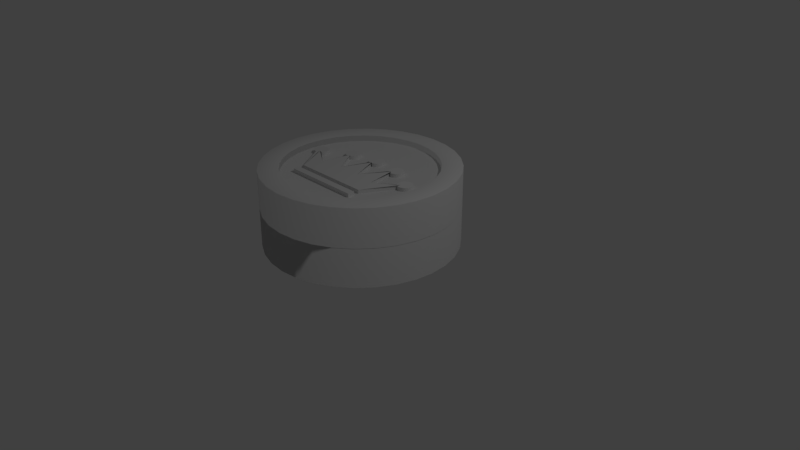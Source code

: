 # Source: CheckerKing.blend  (saved by Blender 2.78.0; exported with 4.5.12 LTS)
import bpy
from mathutils import Matrix  # noqa: F401  (used for matrix-valued properties, if any)

bpy.ops.wm.read_factory_settings(use_empty=True)
scene = bpy.context.scene
scene.name = 'Scene'

# ---- collections
col_collection_1 = bpy.data.collections.new('Collection 1'); scene.collection.children.link(col_collection_1)

# ---- world
world_world = bpy.data.worlds.new('World'); scene.world = world_world
world_world.color = (0.05088, 0.05088, 0.05088)
world_world.use_sun_shadow = False
world_world.sun_shadow_jitter_overblur = 0.0
world_world.cycles.sampling_method = 'MANUAL'

# ---- cameras
cam_camera = bpy.data.cameras.new('Camera')
cam_camera.clip_end = 100.0
cam_camera.lens = 35.0
cam_camera.sensor_width = 32.0
cam_camera.sensor_height = 18.0
cam_camera.ortho_scale = 7.314
cam_camera.dof.focus_distance = 0.0
cam_camera.dof.aperture_fstop = 128.0

# ---- lights
light_lamp = bpy.data.lights.new('Lamp', 'POINT')
light_lamp.transmission_factor = 0.0
light_lamp.cutoff_distance = 30.0
light_lamp.energy = 100.0
light_lamp.shadow_buffer_clip_start = 1.001
light_lamp.shadow_soft_size = 0.1
light_lamp.shadow_maximum_resolution = 0.006
light_lamp.use_absolute_resolution = True

# ---- meshes
me_cylinder = bpy.data.meshes.new('Cylinder')
me_cylinder.from_pydata([(-1.956e-07, 1.0, 2.013), (-1.956e-07, 1.0, 4.013), (0.1951, 0.9808, 2.013), (0.1951, 0.9808, 4.013), (0.3827, 0.9239, 2.013), (0.3827, 0.9239, 4.013), (0.5556, 0.8315, 2.013), (0.5556, 0.8315, 4.013), (0.7071, 0.7071, 2.013), (0.7071, 0.7071, 4.013), (0.8315, 0.5556, 2.013), (0.8315, 0.5556, 4.013), (0.9239, 0.3827, 2.013), (0.9239, 0.3827, 4.013), (0.9808, 0.1951, 2.013), (0.9808, 0.1951, 4.013), (1.0, -5.364e-07, 2.013), (1.0, -5.364e-07, 4.013), (0.9808, -0.1951, 2.013), (0.9808, -0.1951, 4.013), (0.9239, -0.3827, 2.013), (0.9239, -0.3827, 4.013), (0.8315, -0.5556, 2.013), (0.8315, -0.5556, 4.013), (0.7071, -0.7071, 2.013), (0.7071, -0.7071, 4.013), (0.5556, -0.8315, 2.013), (0.5556, -0.8315, 4.013), (0.3827, -0.9239, 2.013), (0.3827, -0.9239, 4.013), (0.1951, -0.9808, 2.013), (0.1951, -0.9808, 4.013), (-5.215e-07, -1.0, 2.013), (-5.215e-07, -1.0, 4.013), (-0.1951, -0.9808, 2.013), (-0.1951, -0.9808, 4.013), (-0.3827, -0.9239, 2.013), (-0.3827, -0.9239, 4.013), (-0.5556, -0.8315, 2.013), (-0.5556, -0.8315, 4.013), (-0.7071, -0.7071, 2.013), (-0.7071, -0.7071, 4.013), (-0.8315, -0.5556, 2.013), (-0.8315, -0.5556, 4.013), (-0.9239, -0.3827, 2.013), (-0.9239, -0.3827, 4.013), (-0.9808, -0.1951, 2.013), (-0.9808, -0.1951, 4.013), (-1.0, 3.502e-07, 2.013), (-1.0, 3.502e-07, 4.013), (-0.9808, 0.1951, 2.013), (-0.9808, 0.1951, 4.013), (-0.9239, 0.3827, 2.013), (-0.9239, 0.3827, 4.013), (-0.8315, 0.5556, 2.013), (-0.8315, 0.5556, 4.013), (-0.7071, 0.7071, 2.013), (-0.7071, 0.7071, 4.013), (-0.5556, 0.8315, 2.013), (-0.5556, 0.8315, 4.013), (-0.3827, 0.9239, 2.013), (-0.3827, 0.9239, 4.013), (-0.1951, 0.9808, 2.013), (-0.1951, 0.9808, 4.013), (0.1542, 0.7754, 4.013), (-1.709e-07, 0.7906, 4.013), (0.3026, 0.7304, 4.013), (0.4392, 0.6574, 4.013), (0.559, 0.559, 4.013), (0.6574, 0.4392, 4.013), (0.7304, 0.3026, 4.013), (0.7754, 0.1542, 4.013), (0.7906, -4.917e-07, 4.013), (0.7754, -0.1542, 4.013), (0.7304, -0.3026, 4.013), (0.6574, -0.4392, 4.013), (0.559, -0.559, 4.013), (0.4392, -0.6574, 4.013), (0.3026, -0.7304, 4.013), (0.1542, -0.7754, 4.013), (-4.284e-07, -0.7906, 4.013), (-0.1542, -0.7754, 4.013), (-0.3026, -0.7304, 4.013), (-0.4392, -0.6574, 4.013), (-0.559, -0.559, 4.013), (-0.6574, -0.4392, 4.013), (-0.7304, -0.3026, 4.013), (-0.7754, -0.1542, 4.013), (-0.7906, 2.086e-07, 4.013), (-0.7754, 0.1542, 4.013), (-0.7304, 0.3026, 4.013), (-0.6574, 0.4392, 4.013), (-0.559, 0.559, 4.013), (-0.4392, 0.6574, 4.013), (-0.3026, 0.7304, 4.013), (-0.1542, 0.7754, 4.013), (0.1542, 0.7754, 3.713), (-1.704e-07, 0.7906, 3.713), (0.3026, 0.7304, 3.713), (0.4392, 0.6574, 3.713), (0.559, 0.559, 3.713), (0.6574, 0.4392, 3.713), (0.7304, 0.3026, 3.713), (0.7754, 0.1542, 3.713), (0.7906, -4.917e-07, 3.713), (0.7754, -0.1542, 3.713), (0.7304, -0.3026, 3.713), (0.6574, -0.4392, 3.713), (0.559, -0.559, 3.713), (0.4392, -0.6574, 3.713), (0.3026, -0.7304, 3.713), (0.1542, -0.7754, 3.713), (-4.279e-07, -0.7906, 3.713), (-0.1542, -0.7754, 3.713), (-0.3026, -0.7304, 3.713), (-0.4392, -0.6574, 3.713), (-0.559, -0.559, 3.713), (-0.6574, -0.4392, 3.713), (-0.7304, -0.3026, 3.713), (-0.7754, -0.1542, 3.713), (-0.7906, 2.086e-07, 3.713), (-0.7754, 0.1542, 3.713), (-0.7304, 0.3026, 3.713), (-0.6574, 0.4392, 3.713), (-0.559, 0.559, 3.713), (-0.4392, 0.6574, 3.713), (-0.3026, 0.7304, 3.713), (-0.1542, 0.7754, 3.713), (-1.956e-07, 1.0, 2.013), (0.1951, 0.9808, 2.013), (0.3827, 0.9239, 2.013), (0.5556, 0.8315, 2.013), (0.7071, 0.7071, 2.013), (0.8315, 0.5556, 2.013), (0.9239, 0.3827, 2.013), (0.9808, 0.1951, 2.013), (1.0, -5.364e-07, 2.013), (0.9808, -0.1951, 2.013), (0.9239, -0.3827, 2.013), (0.8315, -0.5556, 2.013), (0.7071, -0.7071, 2.013), (0.5556, -0.8315, 2.013), (0.3827, -0.9239, 2.013), (0.1951, -0.9808, 2.013), (-5.215e-07, -1.0, 2.013), (-0.1951, -0.9808, 2.013), (-0.3827, -0.9239, 2.013), (-0.5556, -0.8315, 2.013), (-0.7071, -0.7071, 2.013), (-0.8315, -0.5556, 2.013), (-0.9239, -0.3827, 2.013), (-0.9808, -0.1951, 2.013), (-1.0, 3.502e-07, 2.013), (-0.9808, 0.1951, 2.013), (-0.9239, 0.3827, 2.013), (-0.8315, 0.5556, 2.013), (-0.7071, 0.7071, 2.013), (-0.5556, 0.8315, 2.013), (-0.3827, 0.9239, 2.013), (-0.1951, 0.9808, 2.013), (-1.816e-07, 0.8805, 2.013), (0.1718, 0.8636, 2.013), (0.337, 0.8135, 2.013), (0.4892, 0.7322, 2.013), (0.6226, 0.6226, 2.013), (0.7322, 0.4892, 2.013), (0.8135, 0.337, 2.013), (0.8636, 0.1718, 2.013), (0.8806, -5.141e-07, 2.013), (0.8636, -0.1718, 2.013), (0.8135, -0.337, 2.013), (0.7322, -0.4892, 2.013), (0.6226, -0.6226, 2.013), (0.4892, -0.7322, 2.013), (0.337, -0.8135, 2.013), (0.1718, -0.8636, 2.013), (-4.685e-07, -0.8806, 2.013), (-0.1718, -0.8636, 2.013), (-0.337, -0.8135, 2.013), (-0.4892, -0.7322, 2.013), (-0.6226, -0.6226, 2.013), (-0.7322, -0.4892, 2.013), (-0.8135, -0.337, 2.013), (-0.8636, -0.1718, 2.013), (-0.8806, 2.757e-07, 2.013), (-0.8636, 0.1718, 2.013), (-0.8135, 0.337, 2.013), (-0.7322, 0.4892, 2.013), (-0.6226, 0.6226, 2.013), (-0.4892, 0.7322, 2.013), (-0.337, 0.8135, 2.013), (-0.1718, 0.8636, 2.013), (-1.821e-07, 0.8805, 2.313), (0.1718, 0.8636, 2.313), (0.337, 0.8135, 2.313), (0.4892, 0.7322, 2.313), (0.6226, 0.6226, 2.313), (0.7322, 0.4892, 2.313), (0.8135, 0.337, 2.313), (0.8636, 0.1718, 2.313), (0.8806, -5.141e-07, 2.313), (0.8636, -0.1718, 2.313), (0.8135, -0.337, 2.313), (0.7322, -0.4892, 2.313), (0.6226, -0.6226, 2.313), (0.4892, -0.7322, 2.313), (0.337, -0.8135, 2.313), (0.1718, -0.8636, 2.313), (-4.689e-07, -0.8806, 2.313), (-0.1718, -0.8636, 2.313), (-0.337, -0.8135, 2.313), (-0.4892, -0.7322, 2.313), (-0.6226, -0.6226, 2.313), (-0.7322, -0.4892, 2.313), (-0.8135, -0.337, 2.313), (-0.8636, -0.1718, 2.313), (-0.8806, 2.757e-07, 2.313), (-0.8636, 0.1718, 2.313), (-0.8135, 0.337, 2.313), (-0.7322, 0.4892, 2.313), (-0.6226, 0.6226, 2.313), (-0.4892, 0.7322, 2.313), (-0.337, 0.8135, 2.313), (-0.1718, 0.8636, 2.313), (-9.546e-08, 1.0, -9.537e-07), (-9.546e-08, 1.0, 2.0), (0.1951, 0.9808, -9.537e-07), (0.1951, 0.9808, 2.0), (0.3827, 0.9239, -9.537e-07), (0.3827, 0.9239, 2.0), (0.5556, 0.8315, -9.537e-07), (0.5556, 0.8315, 2.0), (0.7071, 0.7071, -9.537e-07), (0.7071, 0.7071, 2.0), (0.8315, 0.5556, -9.537e-07), (0.8315, 0.5556, 2.0), (0.9239, 0.3827, -9.537e-07), (0.9239, 0.3827, 2.0), (0.9808, 0.1951, -9.537e-07), (0.9808, 0.1951, 2.0), (1.0, -2.384e-07, -9.537e-07), (1.0, -2.384e-07, 2.0), (0.9808, -0.1951, -9.537e-07), (0.9808, -0.1951, 2.0), (0.9239, -0.3827, -9.537e-07), (0.9239, -0.3827, 2.0), (0.8315, -0.5556, -9.537e-07), (0.8315, -0.5556, 2.0), (0.7071, -0.7071, -9.537e-07), (0.7071, -0.7071, 2.0), (0.5556, -0.8315, -9.537e-07), (0.5556, -0.8315, 2.0), (0.3827, -0.9239, -9.537e-07), (0.3827, -0.9239, 2.0), (0.1951, -0.9808, -9.537e-07), (0.1951, -0.9808, 2.0), (-4.214e-07, -1.0, -9.537e-07), (-4.214e-07, -1.0, 2.0), (-0.1951, -0.9808, -9.537e-07), (-0.1951, -0.9808, 2.0), (-0.3827, -0.9239, -9.537e-07), (-0.3827, -0.9239, 2.0), (-0.5556, -0.8315, -9.537e-07), (-0.5556, -0.8315, 2.0), (-0.7071, -0.7071, -9.537e-07), (-0.7071, -0.7071, 2.0), (-0.8315, -0.5556, -9.537e-07), (-0.8315, -0.5556, 2.0), (-0.9239, -0.3827, -9.537e-07), (-0.9239, -0.3827, 2.0), (-0.9808, -0.1951, -9.537e-07), (-0.9808, -0.1951, 2.0), (-1.0, 6.557e-07, -9.537e-07), (-1.0, 6.557e-07, 2.0), (-0.9808, 0.1951, -9.537e-07), (-0.9808, 0.1951, 2.0), (-0.9239, 0.3827, -9.537e-07), (-0.9239, 0.3827, 2.0), (-0.8315, 0.5556, -9.537e-07), (-0.8315, 0.5556, 2.0), (-0.7071, 0.7071, -9.537e-07), (-0.7071, 0.7071, 2.0), (-0.5556, 0.8315, -9.537e-07), (-0.5556, 0.8315, 2.0), (-0.3827, 0.9239, -9.537e-07), (-0.3827, 0.9239, 2.0), (-0.1951, 0.9808, -9.537e-07), (-0.1951, 0.9808, 2.0), (0.1542, 0.7754, 2.0), (-7.078e-08, 0.7906, 2.0), (0.3026, 0.7304, 2.0), (0.4392, 0.6574, 2.0), (0.559, 0.559, 2.0), (0.6574, 0.4392, 2.0), (0.7304, 0.3026, 2.0), (0.7754, 0.1542, 2.0), (0.7906, -1.937e-07, 2.0), (0.7754, -0.1542, 2.0), (0.7304, -0.3026, 2.0), (0.6574, -0.4392, 2.0), (0.559, -0.559, 2.0), (0.4392, -0.6574, 2.0), (0.3026, -0.7304, 2.0), (0.1542, -0.7754, 2.0), (-3.283e-07, -0.7906, 2.0), (-0.1542, -0.7754, 2.0), (-0.3026, -0.7304, 2.0), (-0.4392, -0.6574, 2.0), (-0.559, -0.559, 2.0), (-0.6574, -0.4392, 2.0), (-0.7304, -0.3026, 2.0), (-0.7754, -0.1542, 2.0), (-0.7906, 5.066e-07, 2.0), (-0.7754, 0.1542, 2.0), (-0.7304, 0.3026, 2.0), (-0.6574, 0.4392, 2.0), (-0.559, 0.559, 2.0), (-0.4392, 0.6574, 2.0), (-0.3026, 0.7304, 2.0), (-0.1542, 0.7754, 2.0), (0.1542, 0.7754, 1.7), (-6.985e-08, 0.7906, 1.7), (0.3026, 0.7304, 1.7), (0.4392, 0.6574, 1.7), (0.559, 0.559, 1.7), (0.6574, 0.4392, 1.7), (0.7304, 0.3026, 1.7), (0.7754, 0.1542, 1.7), (0.7906, -1.937e-07, 1.7), (0.7754, -0.1542, 1.7), (0.7304, -0.3026, 1.7), (0.6574, -0.4392, 1.7), (0.559, -0.559, 1.7), (0.4392, -0.6574, 1.7), (0.3026, -0.7304, 1.7), (0.1542, -0.7754, 1.7), (-3.278e-07, -0.7906, 1.7), (-0.1542, -0.7754, 1.7), (-0.3026, -0.7304, 1.7), (-0.4392, -0.6574, 1.7), (-0.559, -0.559, 1.7), (-0.6574, -0.4392, 1.7), (-0.7304, -0.3026, 1.7), (-0.7754, -0.1542, 1.7), (-0.7906, 5.066e-07, 1.7), (-0.7754, 0.1542, 1.7), (-0.7304, 0.3026, 1.7), (-0.6574, 0.4392, 1.7), (-0.559, 0.559, 1.7), (-0.4392, 0.6574, 1.7), (-0.3026, 0.7304, 1.7), (-0.1542, 0.7754, 1.7), (-9.546e-08, 1.0, -9.537e-07), (0.1951, 0.9808, -9.537e-07), (0.3827, 0.9239, -9.537e-07), (0.5556, 0.8315, -9.537e-07), (0.7071, 0.7071, -9.537e-07), (0.8315, 0.5556, -9.537e-07), (0.9239, 0.3827, -9.537e-07), (0.9808, 0.1951, -9.537e-07), (1.0, -2.384e-07, -9.537e-07), (0.9808, -0.1951, -9.537e-07), (0.9239, -0.3827, -9.537e-07), (0.8315, -0.5556, -9.537e-07), (0.7071, -0.7071, -9.537e-07), (0.5556, -0.8315, -9.537e-07), (0.3827, -0.9239, -9.537e-07), (0.1951, -0.9808, -9.537e-07), (-4.214e-07, -1.0, -9.537e-07), (-0.1951, -0.9808, -9.537e-07), (-0.3827, -0.9239, -9.537e-07), (-0.5556, -0.8315, -9.537e-07), (-0.7071, -0.7071, -9.537e-07), (-0.8315, -0.5556, -9.537e-07), (-0.9239, -0.3827, -9.537e-07), (-0.9808, -0.1951, -9.537e-07), (-1.0, 6.557e-07, -9.537e-07), (-0.9808, 0.1951, -9.537e-07), (-0.9239, 0.3827, -9.537e-07), (-0.8315, 0.5556, -9.537e-07), (-0.7071, 0.7071, -9.537e-07), (-0.5556, 0.8315, -9.537e-07), (-0.3827, 0.9239, -9.537e-07), (-0.1951, 0.9808, -9.537e-07), (-8.149e-08, 0.8806, -9.537e-07), (0.1718, 0.8636, -9.537e-07), (0.337, 0.8135, -9.537e-07), (0.4892, 0.7322, -9.537e-07), (0.6226, 0.6226, -9.537e-07), (0.7322, 0.4892, -9.537e-07), (0.8135, 0.337, -9.537e-07), (0.8636, 0.1718, -9.537e-07), (0.8806, -2.161e-07, -9.537e-07), (0.8636, -0.1718, -9.537e-07), (0.8135, -0.337, -9.537e-07), (0.7322, -0.4892, -9.537e-07), (0.6226, -0.6226, -9.537e-07), (0.4892, -0.7322, -9.537e-07), (0.337, -0.8135, -9.537e-07), (0.1718, -0.8636, -9.537e-07), (-3.683e-07, -0.8806, -9.537e-07), (-0.1718, -0.8636, -9.537e-07), (-0.337, -0.8135, -9.537e-07), (-0.4892, -0.7322, -9.537e-07), (-0.6226, -0.6226, -9.537e-07), (-0.7322, -0.4892, -9.537e-07), (-0.8135, -0.337, -9.537e-07), (-0.8636, -0.1718, -9.537e-07), (-0.8806, 5.737e-07, -9.537e-07), (-0.8636, 0.1718, -9.537e-07), (-0.8135, 0.337, -9.537e-07), (-0.7322, 0.4892, -9.537e-07), (-0.6226, 0.6226, -9.537e-07), (-0.4892, 0.7322, -9.537e-07), (-0.337, 0.8135, -9.537e-07), (-0.1718, 0.8636, -9.537e-07), (-8.196e-08, 0.8806, 0.3), (0.1718, 0.8636, 0.3), (0.337, 0.8135, 0.3), (0.4892, 0.7322, 0.3), (0.6226, 0.6226, 0.3), (0.7322, 0.4892, 0.3), (0.8135, 0.337, 0.3), (0.8636, 0.1718, 0.3), (0.8806, -2.161e-07, 0.3), (0.8636, -0.1718, 0.3), (0.8135, -0.337, 0.3), (0.7322, -0.4892, 0.3), (0.6226, -0.6226, 0.3), (0.4892, -0.7322, 0.3), (0.337, -0.8135, 0.3), (0.1718, -0.8636, 0.3), (-3.688e-07, -0.8806, 0.3), (-0.1718, -0.8636, 0.3), (-0.337, -0.8135, 0.3), (-0.4892, -0.7322, 0.3), (-0.6226, -0.6226, 0.3), (-0.7322, -0.4892, 0.3), (-0.8135, -0.337, 0.3), (-0.8636, -0.1718, 0.3), (-0.8806, 5.737e-07, 0.3), (-0.8636, 0.1718, 0.3), (-0.8135, 0.337, 0.3), (-0.7322, 0.4892, 0.3), (-0.6226, 0.6226, 0.3), (-0.4892, 0.7322, 0.3), (-0.337, 0.8135, 0.3), (-0.1718, 0.8636, 0.3), (-0.4032, -0.384, 3.51), (-0.5902, -0.0321, 3.51), (-0.3556, -0.1861, 3.51), (-0.2969, 0.1255, 3.51), (-0.121, -0.1494, 3.51), (-0.000384, 0.144, 3.51), (0.4081, -0.384, 3.51), (0.5951, -0.0321, 3.51), (0.3604, -0.1861, 3.51), (0.3018, 0.1255, 3.51), (0.1258, -0.1494, 3.51), (-0.000384, 0.286, 3.51), (-0.01557, 0.2846, 3.51), (-0.03017, 0.2801, 3.51), (-0.04362, 0.2729, 3.51), (-0.05541, 0.2633, 3.51), (-0.06509, 0.2515, 3.51), (-0.07228, 0.238, 3.51), (-0.07671, 0.2234, 3.51), (-0.07821, 0.2082, 3.51), (-0.07671, 0.193, 3.51), (-0.07228, 0.1784, 3.51), (-0.06509, 0.165, 3.51), (-0.05541, 0.1532, 3.51), (-0.04362, 0.1435, 3.51), (-0.03017, 0.1363, 3.51), (-0.01557, 0.1319, 3.51), (-0.000384, 0.1304, 3.51), (0.0148, 0.1319, 3.51), (0.0294, 0.1363, 3.51), (0.04285, 0.1435, 3.51), (0.05464, 0.1532, 3.51), (0.06432, 0.165, 3.51), (0.07151, 0.1784, 3.51), (0.07594, 0.193, 3.51), (0.07744, 0.2082, 3.51), (0.07594, 0.2234, 3.51), (0.07151, 0.238, 3.51), (0.06432, 0.2515, 3.51), (0.05464, 0.2633, 3.51), (0.04285, 0.2729, 3.51), (0.0294, 0.2801, 3.51), (0.0148, 0.2846, 3.51), (0.32, 0.2504, 3.51), (0.3049, 0.2489, 3.51), (0.2903, 0.2445, 3.51), (0.2768, 0.2373, 3.51), (0.265, 0.2276, 3.51), (0.2553, 0.2159, 3.51), (0.2481, 0.2024, 3.51), (0.2437, 0.1878, 3.51), (0.2422, 0.1726, 3.51), (0.2437, 0.1574, 3.51), (0.2481, 0.1428, 3.51), (0.2553, 0.1294, 3.51), (0.265, 0.1176, 3.51), (0.2768, 0.1079, 3.51), (0.2903, 0.1007, 3.51), (0.3049, 0.09629, 3.51), (0.32, 0.0948, 3.51), (0.3352, 0.09629, 3.51), (0.3498, 0.1007, 3.51), (0.3633, 0.1079, 3.51), (0.3751, 0.1176, 3.51), (0.3848, 0.1294, 3.51), (0.3919, 0.1428, 3.51), (0.3964, 0.1574, 3.51), (0.3979, 0.1726, 3.51), (0.3964, 0.1878, 3.51), (0.3919, 0.2024, 3.51), (0.3848, 0.2159, 3.51), (0.3751, 0.2276, 3.51), (0.3633, 0.2373, 3.51), (0.3498, 0.2445, 3.51), (0.3352, 0.2489, 3.51), (-0.3049, 0.2468, 3.51), (-0.32, 0.2453, 3.51), (-0.3346, 0.2408, 3.51), (-0.3481, 0.2336, 3.51), (-0.3599, 0.224, 3.51), (-0.3696, 0.2122, 3.51), (-0.3768, 0.1987, 3.51), (-0.3812, 0.1841, 3.51), (-0.3827, 0.1689, 3.51), (-0.3812, 0.1538, 3.51), (-0.3768, 0.1392, 3.51), (-0.3696, 0.1257, 3.51), (-0.3599, 0.1139, 3.51), (-0.3481, 0.1042, 3.51), (-0.3346, 0.09704, 3.51), (-0.32, 0.09261, 3.51), (-0.3049, 0.09111, 3.51), (-0.2897, 0.09261, 3.51), (-0.2751, 0.09704, 3.51), (-0.2616, 0.1042, 3.51), (-0.2498, 0.1139, 3.51), (-0.2401, 0.1257, 3.51), (-0.233, 0.1392, 3.51), (-0.2285, 0.1538, 3.51), (-0.227, 0.1689, 3.51), (-0.2285, 0.1841, 3.51), (-0.233, 0.1987, 3.51), (-0.2401, 0.2122, 3.51), (-0.2498, 0.224, 3.51), (-0.2616, 0.2336, 3.51), (-0.2751, 0.2408, 3.51), (-0.2897, 0.2453, 3.51), (-0.6103, 0.08765, 3.51), (-0.6255, 0.08615, 3.51), (-0.6401, 0.08173, 3.51), (-0.6536, 0.07453, 3.51), (-0.6654, 0.06486, 3.51), (-0.6751, 0.05306, 3.51), (-0.6822, 0.03961, 3.51), (-0.6867, 0.02501, 3.51), (-0.6882, 0.009827, 3.51), (-0.6867, -0.005355, 3.51), (-0.6822, -0.01995, 3.51), (-0.6751, -0.03341, 3.51), (-0.6654, -0.0452, 3.51), (-0.6536, -0.05488, 3.51), (-0.6401, -0.06207, 3.51), (-0.6255, -0.0665, 3.51), (-0.6103, -0.068, 3.51), (-0.5952, -0.0665, 3.51), (-0.5806, -0.06207, 3.51), (-0.5671, -0.05488, 3.51), (-0.5553, -0.0452, 3.51), (-0.5456, -0.03341, 3.51), (-0.5384, -0.01995, 3.51), (-0.534, -0.005355, 3.51), (-0.5325, 0.009828, 3.51), (-0.534, 0.02501, 3.51), (-0.5384, 0.03961, 3.51), (-0.5456, 0.05306, 3.51), (-0.5553, 0.06486, 3.51), (-0.5671, 0.07453, 3.51), (-0.5806, 0.08173, 3.51), (-0.5952, 0.08615, 3.51), (0.618, 0.08553, 3.51), (0.6028, 0.08403, 3.51), (0.5882, 0.0796, 3.51), (0.5747, 0.07241, 3.51), (0.563, 0.06273, 3.51), (0.5533, 0.05094, 3.51), (0.5461, 0.03749, 3.51), (0.5417, 0.02289, 3.51), (0.5402, 0.007706, 3.51), (0.5417, -0.007476, 3.51), (0.5461, -0.02208, 3.51), (0.5533, -0.03553, 3.51), (0.563, -0.04732, 3.51), (0.5747, -0.057, 3.51), (0.5882, -0.06419, 3.51), (0.6028, -0.06862, 3.51), (0.618, -0.07012, 3.51), (0.6332, -0.06862, 3.51), (0.6478, -0.06419, 3.51), (0.6612, -0.057, 3.51), (0.673, -0.04732, 3.51), (0.6827, -0.03553, 3.51), (0.6899, -0.02208, 3.51), (0.6943, -0.007476, 3.51), (0.6958, 0.007706, 3.51), (0.6943, 0.02289, 3.51), (0.6899, 0.03749, 3.51), (0.6827, 0.05094, 3.51), (0.673, 0.06273, 3.51), (0.6612, 0.07241, 3.51), (0.6478, 0.0796, 3.51), (0.6332, 0.08403, 3.51), (-0.4032, -0.5056, 3.51), (0.4081, -0.5056, 3.51), (0.4081, -0.4355, 3.51), (-0.4032, -0.4355, 3.51), (-0.4032, -0.384, 3.91), (-0.5902, -0.0321, 3.91), (-0.3556, -0.1861, 3.91), (-0.2969, 0.1255, 3.91), (-0.121, -0.1494, 3.91), (-0.000384, 0.144, 3.91), (0.4081, -0.384, 3.91), (0.5951, -0.0321, 3.91), (0.3604, -0.1861, 3.91), (0.3018, 0.1255, 3.91), (0.1258, -0.1494, 3.91), (-0.000384, 0.286, 3.91), (-0.01557, 0.2846, 3.91), (-0.03017, 0.2801, 3.91), (-0.04362, 0.2729, 3.91), (-0.05541, 0.2633, 3.91), (-0.06509, 0.2515, 3.91), (-0.07228, 0.238, 3.91), (-0.07671, 0.2234, 3.91), (-0.07821, 0.2082, 3.91), (-0.07671, 0.193, 3.91), (-0.07228, 0.1784, 3.91), (-0.06509, 0.165, 3.91), (-0.05541, 0.1532, 3.91), (-0.04362, 0.1435, 3.91), (-0.03017, 0.1363, 3.91), (-0.01557, 0.1319, 3.91), (-0.000384, 0.1304, 3.91), (0.0148, 0.1319, 3.91), (0.0294, 0.1363, 3.91), (0.04285, 0.1435, 3.91), (0.05464, 0.1532, 3.91), (0.06432, 0.165, 3.91), (0.07151, 0.1784, 3.91), (0.07594, 0.193, 3.91), (0.07744, 0.2082, 3.91), (0.07594, 0.2234, 3.91), (0.07151, 0.238, 3.91), (0.06432, 0.2515, 3.91), (0.05464, 0.2633, 3.91), (0.04285, 0.2729, 3.91), (0.0294, 0.2801, 3.91), (0.0148, 0.2846, 3.91), (0.32, 0.2504, 3.91), (0.3049, 0.2489, 3.91), (0.2903, 0.2445, 3.91), (0.2768, 0.2373, 3.91), (0.265, 0.2276, 3.91), (0.2553, 0.2159, 3.91), (0.2481, 0.2024, 3.91), (0.2437, 0.1878, 3.91), (0.2422, 0.1726, 3.91), (0.2437, 0.1574, 3.91), (0.2481, 0.1428, 3.91), (0.2553, 0.1294, 3.91), (0.265, 0.1176, 3.91), (0.2768, 0.1079, 3.91), (0.2903, 0.1007, 3.91), (0.3049, 0.09629, 3.91), (0.32, 0.0948, 3.91), (0.3352, 0.09629, 3.91), (0.3498, 0.1007, 3.91), (0.3633, 0.1079, 3.91), (0.3751, 0.1176, 3.91), (0.3848, 0.1294, 3.91), (0.3919, 0.1428, 3.91), (0.3964, 0.1574, 3.91), (0.3979, 0.1726, 3.91), (0.3964, 0.1878, 3.91), (0.3919, 0.2024, 3.91), (0.3848, 0.2159, 3.91), (0.3751, 0.2276, 3.91), (0.3633, 0.2373, 3.91), (0.3498, 0.2445, 3.91), (0.3352, 0.2489, 3.91), (-0.3049, 0.2468, 3.91), (-0.32, 0.2453, 3.91), (-0.3346, 0.2408, 3.91), (-0.3481, 0.2336, 3.91), (-0.3599, 0.224, 3.91), (-0.3696, 0.2122, 3.91), (-0.3768, 0.1987, 3.91), (-0.3812, 0.1841, 3.91), (-0.3827, 0.1689, 3.91), (-0.3812, 0.1538, 3.91), (-0.3768, 0.1392, 3.91), (-0.3696, 0.1257, 3.91), (-0.3599, 0.1139, 3.91), (-0.3481, 0.1042, 3.91), (-0.3346, 0.09704, 3.91), (-0.32, 0.09261, 3.91), (-0.3049, 0.09111, 3.91), (-0.2897, 0.09261, 3.91), (-0.2751, 0.09704, 3.91), (-0.2616, 0.1042, 3.91), (-0.2498, 0.1139, 3.91), (-0.2401, 0.1257, 3.91), (-0.233, 0.1392, 3.91), (-0.2285, 0.1538, 3.91), (-0.227, 0.1689, 3.91), (-0.2285, 0.1841, 3.91), (-0.233, 0.1987, 3.91), (-0.2401, 0.2122, 3.91), (-0.2498, 0.224, 3.91), (-0.2616, 0.2336, 3.91), (-0.2751, 0.2408, 3.91), (-0.2897, 0.2453, 3.91), (-0.6103, 0.08765, 3.91), (-0.6255, 0.08615, 3.91), (-0.6401, 0.08173, 3.91), (-0.6536, 0.07453, 3.91), (-0.6654, 0.06486, 3.91), (-0.6751, 0.05306, 3.91), (-0.6822, 0.03961, 3.91), (-0.6867, 0.02501, 3.91), (-0.6882, 0.009827, 3.91), (-0.6867, -0.005355, 3.91), (-0.6822, -0.01995, 3.91), (-0.6751, -0.03341, 3.91), (-0.6654, -0.0452, 3.91), (-0.6536, -0.05488, 3.91), (-0.6401, -0.06207, 3.91), (-0.6255, -0.0665, 3.91), (-0.6103, -0.068, 3.91), (-0.5952, -0.0665, 3.91), (-0.5806, -0.06207, 3.91), (-0.5671, -0.05488, 3.91), (-0.5553, -0.0452, 3.91), (-0.5456, -0.03341, 3.91), (-0.5384, -0.01995, 3.91), (-0.534, -0.005355, 3.91), (-0.5325, 0.009828, 3.91), (-0.534, 0.02501, 3.91), (-0.5384, 0.03961, 3.91), (-0.5456, 0.05306, 3.91), (-0.5553, 0.06486, 3.91), (-0.5671, 0.07453, 3.91), (-0.5806, 0.08173, 3.91), (-0.5952, 0.08615, 3.91), (0.618, 0.08553, 3.91), (0.6028, 0.08403, 3.91), (0.5882, 0.0796, 3.91), (0.5747, 0.07241, 3.91), (0.563, 0.06273, 3.91), (0.5533, 0.05094, 3.91), (0.5461, 0.03749, 3.91), (0.5417, 0.02289, 3.91), (0.5402, 0.007706, 3.91), (0.5417, -0.007476, 3.91), (0.5461, -0.02208, 3.91), (0.5533, -0.03553, 3.91), (0.563, -0.04732, 3.91), (0.5747, -0.057, 3.91), (0.5882, -0.06419, 3.91), (0.6028, -0.06862, 3.91), (0.618, -0.07012, 3.91), (0.6332, -0.06862, 3.91), (0.6478, -0.06419, 3.91), (0.6612, -0.057, 3.91), (0.673, -0.04732, 3.91), (0.6827, -0.03553, 3.91), (0.6899, -0.02208, 3.91), (0.6943, -0.007476, 3.91), (0.6958, 0.007706, 3.91), (0.6943, 0.02289, 3.91), (0.6899, 0.03749, 3.91), (0.6827, 0.05094, 3.91), (0.673, 0.06273, 3.91), (0.6612, 0.07241, 3.91), (0.6478, 0.0796, 3.91), (0.6332, 0.08403, 3.91), (-0.4032, -0.5056, 3.91), (0.4081, -0.5056, 3.91), (0.4081, -0.4355, 3.91), (-0.4032, -0.4355, 3.91)], [], [(0, 1, 3, 2), (2, 3, 5, 4), (4, 5, 7, 6), (6, 7, 9, 8), (8, 9, 11, 10), (10, 11, 13, 12), (12, 13, 15, 14), (14, 15, 17, 16), (16, 17, 19, 18), (18, 19, 21, 20), (20, 21, 23, 22), (22, 23, 25, 24), (24, 25, 27, 26), (26, 27, 29, 28), (28, 29, 31, 30), (30, 31, 33, 32), (32, 33, 35, 34), (34, 35, 37, 36), (36, 37, 39, 38), (38, 39, 41, 40), (40, 41, 43, 42), (42, 43, 45, 44), (44, 45, 47, 46), (46, 47, 49, 48), (48, 49, 51, 50), (50, 51, 53, 52), (52, 53, 55, 54), (54, 55, 57, 56), (56, 57, 59, 58), (58, 59, 61, 60), (15, 13, 70, 71), (60, 61, 63, 62), (62, 63, 1, 0), (4, 6, 131, 130), (65, 95, 127, 97), (33, 31, 79, 80), (51, 49, 88, 89), (7, 5, 66, 67), (25, 23, 75, 76), (43, 41, 84, 85), (61, 59, 93, 94), (17, 15, 71, 72), (35, 33, 80, 81), (53, 51, 89, 90), (9, 7, 67, 68), (27, 25, 76, 77), (45, 43, 85, 86), (63, 61, 94, 95), (19, 17, 72, 73), (37, 35, 81, 82), (55, 53, 90, 91), (11, 9, 68, 69), (29, 27, 77, 78), (47, 45, 86, 87), (3, 1, 65, 64), (1, 63, 95, 65), (21, 19, 73, 74), (39, 37, 82, 83), (57, 55, 91, 92), (13, 11, 69, 70), (31, 29, 78, 79), (49, 47, 87, 88), (5, 3, 64, 66), (23, 21, 74, 75), (41, 39, 83, 84), (59, 57, 92, 93), (96, 97, 127, 126, 125, 124, 123, 122, 121, 120, 119, 118, 117, 116, 115, 114, 113, 112, 111, 110, 109, 108, 107, 106, 105, 104, 103, 102, 101, 100, 99, 98), (83, 82, 114, 115), (70, 69, 101, 102), (84, 83, 115, 116), (71, 70, 102, 103), (85, 84, 116, 117), (72, 71, 103, 104), (86, 85, 117, 118), (73, 72, 104, 105), (87, 86, 118, 119), (74, 73, 105, 106), (88, 87, 119, 120), (75, 74, 106, 107), (89, 88, 120, 121), (76, 75, 107, 108), (90, 89, 121, 122), (77, 76, 108, 109), (91, 90, 122, 123), (78, 77, 109, 110), (64, 65, 97, 96), (92, 91, 123, 124), (79, 78, 110, 111), (66, 64, 96, 98), (93, 92, 124, 125), (80, 79, 111, 112), (67, 66, 98, 99), (94, 93, 125, 126), (81, 80, 112, 113), (68, 67, 99, 100), (95, 94, 126, 127), (82, 81, 113, 114), (69, 68, 100, 101), (152, 153, 185, 184), (22, 24, 140, 139), (40, 42, 149, 148), (58, 60, 158, 157), (14, 16, 136, 135), (32, 34, 145, 144), (50, 52, 154, 153), (6, 8, 132, 131), (24, 26, 141, 140), (42, 44, 150, 149), (60, 62, 159, 158), (16, 18, 137, 136), (34, 36, 146, 145), (52, 54, 155, 154), (8, 10, 133, 132), (26, 28, 142, 141), (44, 46, 151, 150), (0, 2, 129, 128), (62, 0, 128, 159), (18, 20, 138, 137), (36, 38, 147, 146), (54, 56, 156, 155), (10, 12, 134, 133), (28, 30, 143, 142), (46, 48, 152, 151), (2, 4, 130, 129), (20, 22, 139, 138), (38, 40, 148, 147), (56, 58, 157, 156), (12, 14, 135, 134), (30, 32, 144, 143), (48, 50, 153, 152), (160, 161, 193, 192), (139, 140, 172, 171), (153, 154, 186, 185), (140, 141, 173, 172), (154, 155, 187, 186), (141, 142, 174, 173), (128, 129, 161, 160), (155, 156, 188, 187), (142, 143, 175, 174), (129, 130, 162, 161), (156, 157, 189, 188), (143, 144, 176, 175), (130, 131, 163, 162), (157, 158, 190, 189), (144, 145, 177, 176), (131, 132, 164, 163), (158, 159, 191, 190), (145, 146, 178, 177), (132, 133, 165, 164), (159, 128, 160, 191), (146, 147, 179, 178), (133, 134, 166, 165), (147, 148, 180, 179), (134, 135, 167, 166), (148, 149, 181, 180), (135, 136, 168, 167), (149, 150, 182, 181), (136, 137, 169, 168), (150, 151, 183, 182), (137, 138, 170, 169), (151, 152, 184, 183), (138, 139, 171, 170), (192, 193, 194, 195, 196, 197, 198, 199, 200, 201, 202, 203, 204, 205, 206, 207, 208, 209, 210, 211, 212, 213, 214, 215, 216, 217, 218, 219, 220, 221, 222, 223), (187, 188, 220, 219), (174, 175, 207, 206), (161, 162, 194, 193), (188, 189, 221, 220), (175, 176, 208, 207), (162, 163, 195, 194), (189, 190, 222, 221), (176, 177, 209, 208), (163, 164, 196, 195), (190, 191, 223, 222), (177, 178, 210, 209), (164, 165, 197, 196), (191, 160, 192, 223), (178, 179, 211, 210), (165, 166, 198, 197), (179, 180, 212, 211), (166, 167, 199, 198), (180, 181, 213, 212), (167, 168, 200, 199), (181, 182, 214, 213), (168, 169, 201, 200), (182, 183, 215, 214), (169, 170, 202, 201), (183, 184, 216, 215), (170, 171, 203, 202), (184, 185, 217, 216), (171, 172, 204, 203), (185, 186, 218, 217), (172, 173, 205, 204), (186, 187, 219, 218), (173, 174, 206, 205), (224, 225, 227, 226), (226, 227, 229, 228), (228, 229, 231, 230), (230, 231, 233, 232), (232, 233, 235, 234), (234, 235, 237, 236), (236, 237, 239, 238), (238, 239, 241, 240), (240, 241, 243, 242), (242, 243, 245, 244), (244, 245, 247, 246), (246, 247, 249, 248), (248, 249, 251, 250), (250, 251, 253, 252), (252, 253, 255, 254), (254, 255, 257, 256), (256, 257, 259, 258), (258, 259, 261, 260), (260, 261, 263, 262), (262, 263, 265, 264), (264, 265, 267, 266), (266, 267, 269, 268), (268, 269, 271, 270), (270, 271, 273, 272), (272, 273, 275, 274), (274, 275, 277, 276), (276, 277, 279, 278), (278, 279, 281, 280), (280, 281, 283, 282), (282, 283, 285, 284), (239, 237, 294, 295), (284, 285, 287, 286), (286, 287, 225, 224), (228, 230, 355, 354), (289, 319, 351, 321), (257, 255, 303, 304), (275, 273, 312, 313), (231, 229, 290, 291), (249, 247, 299, 300), (267, 265, 308, 309), (285, 283, 317, 318), (241, 239, 295, 296), (259, 257, 304, 305), (277, 275, 313, 314), (233, 231, 291, 292), (251, 249, 300, 301), (269, 267, 309, 310), (287, 285, 318, 319), (243, 241, 296, 297), (261, 259, 305, 306), (279, 277, 314, 315), (235, 233, 292, 293), (253, 251, 301, 302), (271, 269, 310, 311), (227, 225, 289, 288), (225, 287, 319, 289), (245, 243, 297, 298), (263, 261, 306, 307), (281, 279, 315, 316), (237, 235, 293, 294), (255, 253, 302, 303), (273, 271, 311, 312), (229, 227, 288, 290), (247, 245, 298, 299), (265, 263, 307, 308), (283, 281, 316, 317), (320, 321, 351, 350, 349, 348, 347, 346, 345, 344, 343, 342, 341, 340, 339, 338, 337, 336, 335, 334, 333, 332, 331, 330, 329, 328, 327, 326, 325, 324, 323, 322), (307, 306, 338, 339), (294, 293, 325, 326), (308, 307, 339, 340), (295, 294, 326, 327), (309, 308, 340, 341), (296, 295, 327, 328), (310, 309, 341, 342), (297, 296, 328, 329), (311, 310, 342, 343), (298, 297, 329, 330), (312, 311, 343, 344), (299, 298, 330, 331), (313, 312, 344, 345), (300, 299, 331, 332), (314, 313, 345, 346), (301, 300, 332, 333), (315, 314, 346, 347), (302, 301, 333, 334), (288, 289, 321, 320), (316, 315, 347, 348), (303, 302, 334, 335), (290, 288, 320, 322), (317, 316, 348, 349), (304, 303, 335, 336), (291, 290, 322, 323), (318, 317, 349, 350), (305, 304, 336, 337), (292, 291, 323, 324), (319, 318, 350, 351), (306, 305, 337, 338), (293, 292, 324, 325), (376, 377, 409, 408), (246, 248, 364, 363), (264, 266, 373, 372), (282, 284, 382, 381), (238, 240, 360, 359), (256, 258, 369, 368), (274, 276, 378, 377), (230, 232, 356, 355), (248, 250, 365, 364), (266, 268, 374, 373), (284, 286, 383, 382), (240, 242, 361, 360), (258, 260, 370, 369), (276, 278, 379, 378), (232, 234, 357, 356), (250, 252, 366, 365), (268, 270, 375, 374), (224, 226, 353, 352), (286, 224, 352, 383), (242, 244, 362, 361), (260, 262, 371, 370), (278, 280, 380, 379), (234, 236, 358, 357), (252, 254, 367, 366), (270, 272, 376, 375), (226, 228, 354, 353), (244, 246, 363, 362), (262, 264, 372, 371), (280, 282, 381, 380), (236, 238, 359, 358), (254, 256, 368, 367), (272, 274, 377, 376), (384, 385, 417, 416), (363, 364, 396, 395), (377, 378, 410, 409), (364, 365, 397, 396), (378, 379, 411, 410), (365, 366, 398, 397), (352, 353, 385, 384), (379, 380, 412, 411), (366, 367, 399, 398), (353, 354, 386, 385), (380, 381, 413, 412), (367, 368, 400, 399), (354, 355, 387, 386), (381, 382, 414, 413), (368, 369, 401, 400), (355, 356, 388, 387), (382, 383, 415, 414), (369, 370, 402, 401), (356, 357, 389, 388), (383, 352, 384, 415), (370, 371, 403, 402), (357, 358, 390, 389), (371, 372, 404, 403), (358, 359, 391, 390), (372, 373, 405, 404), (359, 360, 392, 391), (373, 374, 406, 405), (360, 361, 393, 392), (374, 375, 407, 406), (361, 362, 394, 393), (375, 376, 408, 407), (362, 363, 395, 394), (416, 417, 418, 419, 420, 421, 422, 423, 424, 425, 426, 427, 428, 429, 430, 431, 432, 433, 434, 435, 436, 437, 438, 439, 440, 441, 442, 443, 444, 445, 446, 447), (411, 412, 444, 443), (398, 399, 431, 430), (385, 386, 418, 417), (412, 413, 445, 444), (399, 400, 432, 431), (386, 387, 419, 418), (413, 414, 446, 445), (400, 401, 433, 432), (387, 388, 420, 419), (414, 415, 447, 446), (401, 402, 434, 433), (388, 389, 421, 420), (415, 384, 416, 447), (402, 403, 435, 434), (389, 390, 422, 421), (403, 404, 436, 435), (390, 391, 423, 422), (404, 405, 437, 436), (391, 392, 424, 423), (405, 406, 438, 437), (392, 393, 425, 424), (406, 407, 439, 438), (393, 394, 426, 425), (407, 408, 440, 439), (394, 395, 427, 426), (408, 409, 441, 440), (395, 396, 428, 427), (409, 410, 442, 441), (396, 397, 429, 428), (410, 411, 443, 442), (397, 398, 430, 429), (460, 459, 453), (569, 573, 572), (461, 460, 453), (449, 555, 586), (462, 461, 453), (457, 522, 521), (463, 462, 453), (451, 554, 553), (464, 463, 453), (453, 487, 486), (465, 464, 453), (492, 491, 457), (453, 490, 489), (493, 492, 457), (524, 523, 451), (455, 587, 618), (525, 524, 451), (451, 523, 554), (494, 493, 457), (457, 521, 520), (526, 525, 451), (453, 488, 487), (466, 465, 453), (449, 586, 585), (495, 494, 457), (450, 540, 452), (527, 526, 451), (453, 485, 484), (496, 495, 457), (456, 506, 507), (528, 527, 451), (455, 617, 616), (467, 466, 453), (457, 508, 507), (497, 496, 457), (451, 551, 550), (529, 528, 451), (455, 618, 617), (468, 467, 453), (455, 603, 602), (498, 497, 457), (451, 550, 549), (530, 529, 451), (455, 616, 615), (469, 468, 453), (542, 451, 543), (499, 498, 457), (451, 549, 548), (531, 530, 451), (453, 482, 481), (470, 469, 453), (510, 457, 511), (500, 499, 457), (451, 548, 547), (532, 531, 451), (453, 481, 480), (471, 470, 453), (455, 612, 611), (501, 500, 457), (451, 547, 546), (533, 532, 451), (453, 480, 479), (455, 611, 610), (453, 472, 471), (476, 453, 477), (476, 458, 453), (452, 474, 453), (472, 453, 473), (457, 518, 517), (477, 453, 478), (455, 610, 609), (502, 501, 457), (451, 546, 545), (534, 533, 451), (458, 475, 476), (475, 452, 474), (458, 452, 475), (511, 457, 512), (457, 513, 512), (457, 503, 502), (543, 451, 544), (451, 545, 544), (451, 535, 534), (541, 451, 542), (541, 452, 451), (450, 539, 451), (535, 451, 536), (457, 516, 515), (507, 456, 457), (458, 504, 457), (504, 503, 457), (451, 538, 537), (455, 614, 613), (455, 609, 608), (510, 509, 457), (505, 458, 504), (455, 613, 612), (509, 508, 457), (506, 458, 505), (452, 540, 541), (539, 538, 451), (458, 506, 456), (451, 552, 551), (539, 540, 450), (457, 520, 519), (556, 555, 449), (457, 491, 522), (557, 556, 449), (588, 587, 455), (453, 459, 490), (589, 588, 455), (453, 489, 488), (558, 557, 449), (453, 486, 485), (590, 589, 455), (453, 484, 483), (559, 558, 449), (449, 585, 584), (591, 590, 455), (449, 584, 583), (560, 559, 449), (473, 453, 474), (592, 591, 455), (449, 583, 582), (561, 560, 449), (457, 517, 516), (593, 592, 455), (449, 582, 581), (562, 561, 449), (457, 519, 518), (594, 593, 455), (449, 581, 580), (563, 562, 449), (457, 515, 514), (595, 594, 455), (449, 580, 579), (564, 563, 449), (457, 514, 513), (596, 595, 455), (449, 579, 578), (565, 564, 449), (453, 479, 478), (597, 596, 455), (449, 578, 577), (451, 553, 552), (449, 566, 565), (449, 569, 568), (453, 483, 482), (455, 598, 597), (576, 575, 449), (575, 450, 449), (448, 573, 449), (566, 449, 567), (455, 602, 601), (601, 454, 455), (456, 599, 455), (599, 598, 455), (449, 568, 567), (451, 537, 536), (450, 574, 575), (607, 455, 608), (607, 606, 455), (600, 456, 599), (450, 573, 574), (573, 569, 449), (606, 605, 455), (601, 456, 600), (450, 448, 573), (448, 572, 573), (605, 604, 455), (455, 615, 614), (454, 456, 601), (448, 571, 572), (604, 603, 455), (452, 458, 454), (454, 458, 456), (452, 448, 450), (454, 448, 452), (620, 622, 621), (620, 619, 622), (449, 577, 576), (570, 569, 571), (573, 449, 574), (571, 569, 572), (539, 451, 540), (574, 449, 575), (474, 453, 475), (540, 451, 541), (504, 457, 505), (475, 453, 476), (457, 506, 505), (507, 506, 457), (599, 455, 600), (635, 628, 634), (600, 455, 601), (744, 747, 748), (636, 628, 635), (624, 761, 730), (637, 628, 636), (632, 696, 697), (638, 628, 637), (626, 728, 729), (639, 628, 638), (628, 661, 662), (640, 628, 639), (667, 632, 666), (628, 664, 665), (668, 632, 667), (699, 626, 698), (630, 793, 762), (700, 626, 699), (626, 729, 698), (669, 632, 668), (632, 695, 696), (701, 626, 700), (628, 662, 663), (641, 628, 640), (624, 760, 761), (670, 632, 669), (625, 627, 715), (702, 626, 701), (628, 659, 660), (671, 632, 670), (631, 682, 681), (703, 626, 702), (630, 791, 792), (642, 628, 641), (632, 682, 683), (672, 632, 671), (626, 725, 726), (704, 626, 703), (630, 792, 793), (643, 628, 642), (630, 777, 778), (673, 632, 672), (626, 724, 725), (705, 626, 704), (630, 790, 791), (644, 628, 643), (717, 718, 626), (674, 632, 673), (626, 723, 724), (706, 626, 705), (628, 656, 657), (645, 628, 644), (685, 686, 632), (675, 632, 674), (626, 722, 723), (707, 626, 706), (628, 655, 656), (646, 628, 645), (630, 786, 787), (676, 632, 675), (626, 721, 722), (708, 626, 707), (628, 654, 655), (630, 785, 786), (628, 646, 647), (651, 652, 628), (651, 628, 633), (627, 628, 649), (647, 648, 628), (632, 692, 693), (652, 653, 628), (630, 784, 785), (677, 632, 676), (626, 720, 721), (709, 626, 708), (633, 651, 650), (650, 649, 627), (633, 650, 627), (686, 687, 632), (632, 687, 688), (632, 677, 678), (718, 719, 626), (626, 719, 720), (626, 709, 710), (716, 717, 626), (716, 626, 627), (625, 626, 714), (710, 711, 626), (632, 690, 691), (682, 632, 631), (633, 632, 679), (679, 632, 678), (626, 712, 713), (630, 788, 789), (630, 783, 784), (685, 632, 684), (680, 679, 633), (630, 787, 788), (684, 632, 683), (681, 680, 633), (627, 716, 715), (714, 626, 713), (633, 631, 681), (626, 726, 727), (714, 625, 715), (632, 694, 695), (731, 624, 730), (632, 697, 666), (732, 624, 731), (763, 630, 762), (628, 665, 634), (764, 630, 763), (628, 663, 664), (733, 624, 732), (628, 660, 661), (765, 630, 764), (628, 658, 659), (734, 624, 733), (624, 759, 760), (766, 630, 765), (624, 758, 759), (735, 624, 734), (648, 649, 628), (767, 630, 766), (624, 757, 758), (736, 624, 735), (632, 691, 692), (768, 630, 767), (624, 756, 757), (737, 624, 736), (632, 693, 694), (769, 630, 768), (624, 755, 756), (738, 624, 737), (632, 689, 690), (770, 630, 769), (624, 754, 755), (739, 624, 738), (632, 688, 689), (771, 630, 770), (624, 753, 754), (740, 624, 739), (628, 653, 654), (772, 630, 771), (624, 752, 753), (626, 727, 728), (624, 740, 741), (624, 743, 744), (628, 657, 658), (630, 772, 773), (751, 624, 750), (750, 624, 625), (623, 624, 748), (741, 742, 624), (630, 776, 777), (776, 630, 629), (631, 630, 774), (774, 630, 773), (624, 742, 743), (626, 711, 712), (625, 750, 749), (782, 783, 630), (782, 630, 781), (775, 774, 631), (625, 749, 748), (748, 624, 744), (781, 630, 780), (776, 775, 631), (625, 748, 623), (623, 748, 747), (780, 630, 779), (630, 789, 790), (629, 776, 631), (623, 747, 746), (779, 630, 778), (627, 629, 633), (629, 631, 633), (627, 625, 623), (629, 627, 623), (795, 796, 797), (795, 797, 794), (624, 751, 752), (745, 746, 744), (748, 749, 624), (746, 747, 744), (714, 715, 626), (749, 750, 624), (649, 650, 628), (715, 716, 626), (679, 680, 632), (650, 651, 628), (632, 680, 681), (682, 632, 681), (774, 775, 630), (775, 776, 630), (589, 590, 765, 764), (538, 539, 714, 713), (487, 488, 663, 662), (590, 591, 766, 765), (488, 489, 664, 663), (591, 592, 767, 766), (489, 490, 665, 664), (592, 593, 768, 767), (541, 542, 717, 716), (490, 459, 634, 665), (593, 594, 769, 768), (542, 543, 718, 717), (491, 492, 667, 666), (594, 595, 770, 769), (543, 544, 719, 718), (492, 493, 668, 667), (595, 596, 771, 770), (544, 545, 720, 719), (493, 494, 669, 668), (596, 597, 772, 771), (571, 448, 623, 746), (545, 546, 721, 720), (494, 495, 670, 669), (597, 598, 773, 772), (546, 547, 722, 721), (495, 496, 671, 670), (598, 599, 774, 773), (547, 548, 723, 722), (496, 497, 672, 671), (548, 549, 724, 723), (497, 498, 673, 672), (549, 550, 725, 724), (498, 499, 674, 673), (601, 602, 777, 776), (550, 551, 726, 725), (499, 500, 675, 674), (602, 603, 778, 777), (448, 449, 624, 623), (551, 552, 727, 726), (500, 501, 676, 675), (603, 604, 779, 778), (449, 450, 625, 624), (552, 553, 728, 727), (501, 502, 677, 676), (604, 605, 780, 779), (450, 451, 626, 625), (553, 554, 729, 728), (502, 503, 678, 677), (605, 606, 781, 780), (451, 452, 627, 626), (554, 523, 698, 729), (503, 504, 679, 678), (606, 607, 782, 781), (452, 453, 628, 627), (555, 556, 731, 730), (607, 608, 783, 782), (455, 454, 629, 630), (556, 557, 732, 731), (608, 609, 784, 783), (456, 455, 630, 631), (557, 558, 733, 732), (609, 610, 785, 784), (457, 456, 631, 632), (558, 559, 734, 733), (507, 508, 683, 682), (610, 611, 786, 785), (458, 457, 632, 633), (559, 560, 735, 734), (508, 509, 684, 683), (611, 612, 787, 786), (453, 458, 633, 628), (560, 561, 736, 735), (509, 510, 685, 684), (612, 613, 788, 787), (448, 454, 629, 623), (561, 562, 737, 736), (510, 511, 686, 685), (613, 614, 789, 788), (459, 460, 635, 634), (562, 563, 738, 737), (511, 512, 687, 686), (614, 615, 790, 789), (460, 461, 636, 635), (563, 564, 739, 738), (512, 513, 688, 687), (615, 616, 791, 790), (461, 462, 637, 636), (564, 565, 740, 739), (513, 514, 689, 688), (616, 617, 792, 791), (462, 463, 638, 637), (565, 566, 741, 740), (514, 515, 690, 689), (617, 618, 793, 792), (463, 464, 639, 638), (566, 567, 742, 741), (515, 516, 691, 690), (618, 587, 762, 793), (464, 465, 640, 639), (567, 568, 743, 742), (516, 517, 692, 691), (619, 620, 795, 794), (465, 466, 641, 640), (568, 569, 744, 743), (517, 518, 693, 692), (620, 621, 796, 795), (466, 467, 642, 641), (569, 570, 745, 744), (518, 519, 694, 693), (621, 622, 797, 796), (467, 468, 643, 642), (570, 571, 746, 745), (519, 520, 695, 694), (622, 619, 794, 797), (468, 469, 644, 643), (520, 521, 696, 695), (469, 470, 645, 644), (521, 522, 697, 696), (470, 471, 646, 645), (522, 491, 666, 697), (471, 472, 647, 646), (523, 524, 699, 698), (472, 473, 648, 647), (575, 576, 751, 750), (524, 525, 700, 699), (473, 474, 649, 648), (576, 577, 752, 751), (525, 526, 701, 700), (577, 578, 753, 752), (526, 527, 702, 701), (578, 579, 754, 753), (527, 528, 703, 702), (476, 477, 652, 651), (579, 580, 755, 754), (528, 529, 704, 703), (477, 478, 653, 652), (580, 581, 756, 755), (529, 530, 705, 704), (478, 479, 654, 653), (581, 582, 757, 756), (530, 531, 706, 705), (479, 480, 655, 654), (582, 583, 758, 757), (531, 532, 707, 706), (480, 481, 656, 655), (583, 584, 759, 758), (532, 533, 708, 707), (481, 482, 657, 656), (584, 585, 760, 759), (533, 534, 709, 708), (482, 483, 658, 657), (585, 586, 761, 760), (534, 535, 710, 709), (483, 484, 659, 658), (586, 555, 730, 761), (535, 536, 711, 710), (484, 485, 660, 659), (587, 588, 763, 762), (536, 537, 712, 711), (485, 486, 661, 660), (588, 589, 764, 763), (537, 538, 713, 712), (486, 487, 662, 661)])
me_cylinder.polygons.foreach_set('use_smooth', [1, 1, 1, 1, 1, 1, 1, 1, 1, 1, 1, 1, 1, 1, 1, 1, 1, 1, 1, 1, 1, 1, 1, 1, 1, 1, 1, 1, 1, 1, 1, 1, 1, 1, 1, 1, 1, 1, 1, 1, 1, 1, 1, 1, 1, 1, 1, 1, 1, 1, 1, 1, 1, 1, 1, 1, 1, 1, 1, 1, 1, 1, 1, 1, 1, 1, 1, 1, 1, 1, 1, 1, 1, 1, 1, 1, 1, 1, 1, 1, 1, 1, 1, 1, 1, 1, 1, 1, 1, 1, 1, 1, 1, 1, 1, 1, 1, 1, 1, 1, 1, 1, 1, 1, 1, 1, 1, 1, 1, 1, 1, 1, 1, 1, 1, 1, 1, 1, 1, 1, 1, 1, 1, 1, 1, 1, 1, 1, 1, 1, 1, 1, 1, 1, 1, 1, 1, 1, 1, 1, 1, 1, 1, 1, 1, 1, 1, 1, 1, 1, 1, 1, 1, 1, 1, 1, 1, 1, 1, 1, 1, 1, 1, 1, 1, 1, 1, 1, 1, 1, 1, 1, 1, 1, 1, 1, 1, 1, 1, 1, 1, 1, 1, 1, 1, 1, 1, 1, 1, 1, 1, 1, 1, 1, 1, 1, 1, 1, 1, 1, 1, 1, 1, 1, 1, 1, 1, 1, 1, 1, 1, 1, 1, 1, 1, 1, 1, 1, 1, 1, 1, 1, 1, 1, 1, 1, 1, 1, 1, 1, 1, 1, 1, 1, 1, 1, 1, 1, 1, 1, 1, 1, 1, 1, 1, 1, 1, 1, 1, 1, 1, 1, 1, 1, 1, 1, 1, 1, 1, 1, 1, 1, 1, 1, 1, 1, 1, 1, 1, 1, 1, 1, 1, 1, 1, 1, 1, 1, 1, 1, 1, 1, 1, 1, 1, 1, 1, 1, 1, 1, 1, 1, 1, 1, 1, 1, 1, 1, 1, 1, 1, 1, 1, 1, 1, 1, 1, 1, 1, 1, 1, 1, 1, 1, 1, 1, 1, 1, 1, 1, 1, 1, 1, 1, 1, 1, 1, 1, 1, 1, 1, 1, 1, 1, 1, 1, 1, 1, 1, 1, 1, 1, 1, 1, 1, 1, 1, 1, 1, 1, 1, 1, 1, 1, 1, 1, 1, 1, 1, 1, 1, 1, 1, 1, 1, 1, 1, 1, 1, 1, 1, 1, 1, 1, 1, 1, 1, 1, 1, 1, 1, 1, 1, 1, 1, 1, 1, 1, 0, 0, 0, 0, 0, 0, 0, 0, 0, 0, 0, 0, 0, 0, 0, 0, 0, 0, 0, 0, 0, 0, 0, 0, 0, 0, 0, 0, 0, 0, 0, 0, 0, 0, 0, 0, 0, 0, 0, 0, 0, 0, 0, 0, 0, 0, 0, 0, 0, 0, 0, 0, 0, 0, 0, 0, 0, 0, 0, 0, 0, 0, 0, 0, 0, 0, 0, 0, 0, 0, 0, 0, 0, 0, 0, 0, 0, 0, 0, 0, 0, 0, 0, 0, 0, 0, 0, 0, 0, 0, 0, 0, 0, 0, 0, 0, 0, 0, 0, 0, 0, 0, 0, 0, 0, 0, 0, 0, 0, 0, 0, 0, 0, 0, 0, 0, 0, 0, 0, 0, 0, 0, 0, 0, 0, 0, 0, 0, 0, 0, 0, 0, 0, 0, 0, 0, 0, 0, 0, 0, 0, 0, 0, 0, 0, 0, 0, 0, 0, 0, 0, 0, 0, 0, 0, 0, 0, 0, 0, 0, 0, 0, 0, 0, 0, 0, 0, 0, 0, 0, 0, 0, 0, 0, 0, 0, 0, 0, 0, 0, 0, 0, 0, 0, 0, 0, 0, 0, 0, 0, 0, 0, 0, 0, 0, 0, 0, 0, 0, 0, 0, 0, 0, 0, 0, 0, 0, 0, 0, 0, 0, 0, 0, 0, 0, 0, 0, 0, 0, 0, 0, 0, 0, 0, 0, 0, 0, 0, 0, 0, 0, 0, 0, 0, 0, 0, 0, 0, 0, 0, 0, 0, 0, 0, 0, 0, 0, 0, 0, 0, 0, 0, 0, 0, 0, 0, 0, 0, 0, 0, 0, 0, 0, 0, 0, 0, 0, 0, 0, 0, 0, 0, 0, 0, 0, 0, 0, 0, 0, 0, 0, 0, 0, 0, 0, 0, 0, 0, 0, 0, 0, 0, 0, 0, 0, 0, 0, 0, 0, 0, 0, 0, 0, 0, 0, 0, 0, 0, 0, 0, 0, 0, 0, 0, 0, 0, 0, 0, 0, 0, 0, 0, 0, 0, 0, 0, 0, 0, 0, 0, 0, 0, 0, 0, 0, 0, 0, 0, 0, 0, 0, 0, 0, 0, 0, 0, 0, 0, 0, 0, 0, 0, 0, 0, 0, 0, 0, 0, 0, 0, 0, 0, 0, 0, 0, 0, 0, 0, 0, 0, 0, 0, 0, 0, 0, 0, 0, 0, 0, 0, 0, 0, 0, 0, 0, 0, 0, 0, 0, 0, 0, 0, 0, 0, 0, 0, 0, 0, 0, 0, 0, 0, 0, 0, 0, 0, 0, 0, 0, 0, 0, 0, 0, 0, 0, 0, 0, 0, 0, 0, 0, 0, 0, 0, 0, 0, 0, 0, 0, 0, 0, 0, 0, 0, 0, 0, 0, 0, 0, 0, 0, 0, 0, 0, 0, 0, 0, 0, 0, 0, 0, 0, 0, 0, 0, 0, 0, 0, 0, 0, 0, 0, 0, 0, 0, 0, 0, 0, 0, 0, 0, 0, 0, 0, 0, 0, 0, 0, 0, 0, 0, 0, 0, 0, 0, 0, 0, 0, 0, 0, 0, 0, 0, 0, 0, 0, 0, 0, 0, 0, 0, 0, 0, 0, 0, 0, 0, 0, 0, 0, 0, 0, 0, 0, 0, 0, 0, 0, 0, 0, 0, 0, 0, 0, 0, 0, 0, 0, 0, 0, 0, 0, 0, 0, 0, 0, 0, 0, 0, 0, 0, 0, 0, 0, 0, 0, 0, 0, 0, 0, 0])
me_cylinder.use_remesh_preserve_volume = False
me_cylinder.use_remesh_preserve_attributes = False
me_cylinder.use_mirror_vertex_groups = False
me_cylinder.update()

# ---- objects
ob_cylinder = bpy.data.objects.new('Cylinder', me_cylinder)
ob_lamp = bpy.data.objects.new('Lamp', light_lamp)
ob_camera = bpy.data.objects.new('Camera', cam_camera)

# ---- transforms, parenting, visibility, modifiers, constraints
ob_cylinder.location = (-0.00537, -0.1083, 0.2678)
ob_cylinder.scale = (1.25, 1.25, 0.25)
ob_cylinder.lineart.crease_threshold = 0.0
ob_lamp.location = (4.076, 1.005, 5.904)
ob_lamp.rotation_euler = (0.6503, 0.05522, 1.866)
ob_lamp.lock_rotations_4d = False
ob_lamp.empty_display_type = 'ARROWS'
ob_lamp.color = (0.0, 0.0, 0.0, 0.0)
ob_lamp.lineart.crease_threshold = 0.0
ob_camera.location = (7.481, -6.508, 5.344)
ob_camera.rotation_euler = (1.109, 0.0, 0.8149)
ob_camera.lock_rotations_4d = False
ob_camera.empty_display_type = 'ARROWS'
ob_camera.color = (0.0, 0.0, 0.0, 0.0)
ob_camera.display_type = 'WIRE'
ob_camera.lineart.crease_threshold = 0.0

# ---- collection membership
col_collection_1.objects.link(ob_cylinder)
col_collection_1.objects.link(ob_lamp)
col_collection_1.objects.link(ob_camera)

# ---- scene / render settings (as saved in the file)
scene.camera = ob_camera
scene.frame_start = 1; scene.frame_end = 250; scene.frame_set(1)
scene.render.engine = 'BLENDER_EEVEE_NEXT'
scene.render.resolution_percentage = 50
scene.render.dither_intensity = 0.0
scene.cycles.use_denoising = False
scene.cycles.samples = 128
scene.cycles.sampling_pattern = 'TABULATED_SOBOL'
scene.cycles.light_sampling_threshold = 0.0
scene.cycles.use_adaptive_sampling = False
scene.cycles.use_light_tree = False
scene.cycles.blur_glossy = 0.0
scene.cycles.sample_clamp_indirect = 0.0
scene.view_settings.view_transform = 'Standard'
bpy.context.view_layer.update()
